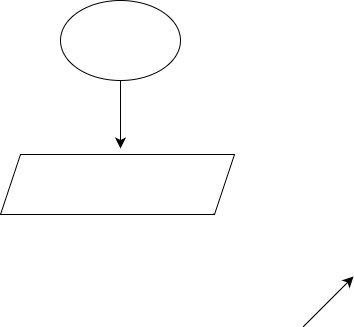

The diagram above was exported from draw.io. Its source (the exported page's mxGraphModel, read from the mxfile embedded in the PNG):
<mxGraphModel dx="1624" dy="1117" grid="0" gridSize="10" guides="1" tooltips="1" connect="1" arrows="1" fold="1" page="0" pageScale="1" pageWidth="827" pageHeight="1169" math="0" shadow="0">
  <root>
    <mxCell id="0" />
    <mxCell id="1" parent="0" />
    <mxCell id="v6s2VI7apttR13AQFGqK-1" value="" style="ellipse;whiteSpace=wrap;html=1;" parent="1" vertex="1">
      <mxGeometry x="49" y="-65" width="120" height="80" as="geometry" />
    </mxCell>
    <mxCell id="v6s2VI7apttR13AQFGqK-2" value="" style="shape=parallelogram;perimeter=parallelogramPerimeter;whiteSpace=wrap;html=1;fixedSize=1;" parent="1" vertex="1">
      <mxGeometry x="-11" y="89" width="234" height="60" as="geometry" />
    </mxCell>
    <mxCell id="v6s2VI7apttR13AQFGqK-3" value="" style="endArrow=classic;html=1;rounded=0;fontSize=12;startSize=8;endSize=8;curved=1;exitX=0.5;exitY=1;exitDx=0;exitDy=0;" parent="1" source="v6s2VI7apttR13AQFGqK-1" edge="1">
      <mxGeometry width="50" height="50" relative="1" as="geometry">
        <mxPoint x="109" y="24" as="sourcePoint" />
        <mxPoint x="109" y="83" as="targetPoint" />
      </mxGeometry>
    </mxCell>
    <mxCell id="Ml6etkKidmpNra-7IJ42-1" value="" style="endArrow=classic;html=1;rounded=0;fontSize=12;startSize=8;endSize=8;curved=1;" edge="1" parent="1">
      <mxGeometry width="50" height="50" relative="1" as="geometry">
        <mxPoint x="292" y="261" as="sourcePoint" />
        <mxPoint x="342" y="211" as="targetPoint" />
      </mxGeometry>
    </mxCell>
  </root>
</mxGraphModel>